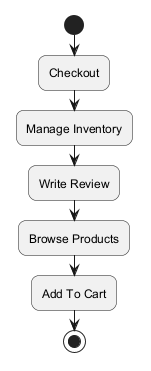

The diagram above was rendered by PlantUML. Its source (embedded in the PNG):
@startuml
skinparam backgroundColor #FFFFFF
skinparam roundCorner 15
start
:Checkout;
:Manage Inventory;
:Write Review;
:Browse Products;
:Add To Cart;
stop
@enduml